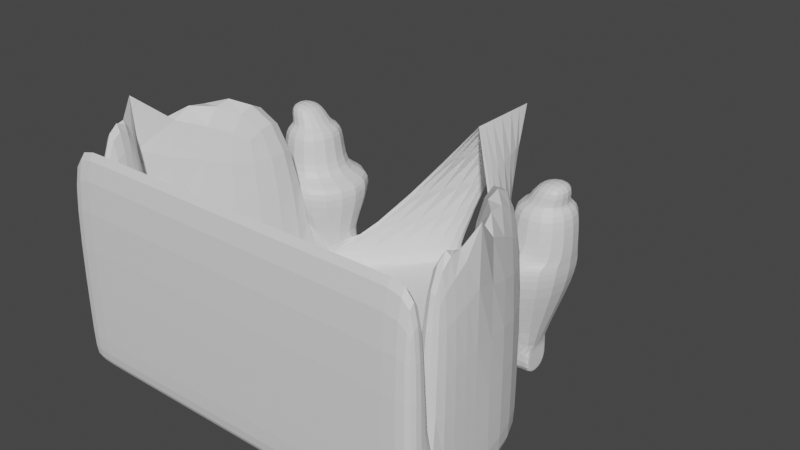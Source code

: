 # Source: palace.blend  (saved by Blender 3.4.6; exported with 4.5.12 LTS)
import bpy
from mathutils import Matrix  # noqa: F401  (used for matrix-valued properties, if any)

bpy.ops.wm.read_factory_settings(use_empty=True)
scene = bpy.context.scene
scene.name = 'Scene'

# ---- collections
col_collection = bpy.data.collections.new('Collection'); scene.collection.children.link(col_collection)

# ---- materials (node trees are filled in below, after node groups)
mat_material = bpy.data.materials.new('Material')
mat_material.alpha_threshold = 0.0
mat_material.use_transparent_shadow = False
mat_material.roughness = 0.5
mat_material.line_color = (0.0, 0.0, 0.0, 1.0)

# ---- material node trees
mat_material.use_nodes = True; mat_material.node_tree.nodes.clear()
_N = mat_material.node_tree.nodes; _L = mat_material.node_tree.links
n0 = _N.new('ShaderNodeOutputMaterial'); n0.name = 'Material Output'; n0.location = (300, 300)
n1 = _N.new('ShaderNodeBsdfPrincipled'); n1.name = 'Principled BSDF'; n1.location = (10, 300)
n1.distribution = 'GGX'
n1.subsurface_method = 'RANDOM_WALK_SKIN'
n1.inputs[3].default_value = 1.45
n1.inputs[27].default_value = (0.0, 0.0, 0.0, 1.0)
n1.inputs[28].default_value = 1.0
_L.new(n1.outputs[0], n0.inputs[0])
n0.is_active_output = True

# ---- world
world_world = bpy.data.worlds.new('World'); scene.world = world_world
world_world.use_nodes = True; world_world.node_tree.nodes.clear()
_N = world_world.node_tree.nodes; _L = world_world.node_tree.links
n0 = _N.new('ShaderNodeOutputWorld'); n0.name = 'World Output'; n0.location = (300, 300)
n1 = _N.new('ShaderNodeBackground'); n1.name = 'Background'; n1.location = (10, 300)
n1.inputs[0].default_value = (0.05088, 0.05088, 0.05088, 1.0)
_L.new(n1.outputs[0], n0.inputs[0])
n0.is_active_output = True
world_world.color = (0.05088, 0.05088, 0.05088)
world_world.use_sun_shadow = False
world_world.sun_shadow_jitter_overblur = 0.0

# ---- meshes
me_cube = bpy.data.meshes.new('Cube')
me_cube.from_pydata([(0.0, 1.227, 3.081), (0.0, 1.227, 1.081), (0.0, -0.7734, 3.081), (0.0, -0.7734, 1.081), (-1.586, 1.227, 3.081), (-1.586, 1.227, 1.081), (-1.586, -0.7734, 3.081), (-1.586, -0.7734, 1.081), (-7.379, -4.567, 1.081), (-7.379, -6.567, 1.081), (-7.379, -6.567, 3.081), (0.0, -6.567, 3.081), (0.0, -6.567, 1.081), (-7.379, -4.567, 3.081), (-7.379, -11.66, 1.081), (-7.379, -11.66, 3.081), (0.0, -11.66, 3.081), (0.0, -11.66, 1.081), (-13.1, -12.29, 1.081), (-13.1, -12.29, 3.081), (-13.1, -17.38, 1.081), (-13.1, -17.38, 3.081), (0.0, -17.38, 3.081), (0.0, -17.38, 1.081), (0.0, 3.295, 0.9905), (-1.586, 3.295, 0.9905), (0.0, 2.214, 2.673), (-1.586, 2.214, 2.673), (0.0, 5.212, 0.8926), (-1.586, 5.212, 0.8926), (0.0, 3.495, 1.918), (-1.586, 3.495, 1.918), (-9.276, -4.567, 1.081), (-9.276, -6.567, 1.081), (-9.276, -6.567, 3.081), (-9.276, -4.567, 3.081), (-9.276, -4.567, 1.081), (-9.276, -6.567, 1.081), (-9.276, -6.567, 3.081), (-9.276, -4.567, 3.081), (-7.379, -4.567, 3.081), (-7.379, -4.567, 1.081), (-9.276, -4.567, 3.081), (-9.276, -4.567, 1.081), (-5.264, -8.796, 8.107), (-5.264, -2.337, 8.107), (-11.39, -8.796, 8.107), (-11.39, -2.337, 8.107), (-5.264, -8.796, 9.802), (-5.264, -2.337, 9.802), (-11.39, -8.796, 9.802), (-11.39, -2.337, 9.802), (-7.261, -7.704, 9.802), (-7.261, -3.358, 9.802), (-11.38, -7.704, 9.802), (-11.38, -3.358, 9.802), (-7.261, -7.704, 12.97), (-7.261, -3.358, 12.97), (-11.38, -7.704, 12.97), (-11.38, -3.358, 12.97), (-8.136, -6.782, 12.87), (-8.136, -4.28, 12.87), (-10.51, -6.782, 12.87), (-10.51, -4.28, 12.87), (-8.803, -6.92, 14.55), (-8.803, -4.418, 14.55), (-11.18, -6.92, 14.55), (-11.18, -4.418, 14.55), (0.0, 5.233, 13.28), (0.0, 7.233, 13.28), (0.0, -0.5599, 13.28), (0.0, 1.44, 13.28), (-13.1, -20.85, 1.081), (-13.1, -20.85, 3.081), (0.0, -20.85, 3.081), (0.0, -20.85, 1.081), (-13.1, -22.56, 1.081), (-13.1, -22.56, 3.081), (0.0, -22.56, 3.081), (0.0, -22.56, 1.081), (0.0, -20.85, 16.28), (-13.1, -20.85, 16.28), (0.0, -22.56, 16.28), (-13.1, -22.56, 16.28), (-1.389, 1.227, 1.081), (-1.389, -0.7734, 3.081), (-1.389, -0.7734, 1.081), (-1.389, 1.227, 3.081), (-6.463, -6.567, 3.081), (-6.463, -6.567, 1.081), (-6.463, -11.66, 3.081), (-6.463, -11.66, 1.081), (-11.47, -17.38, 3.081), (-11.47, -17.38, 1.081), (-1.389, 3.295, 0.9905), (-1.389, 2.214, 2.673), (-1.389, 5.212, 0.8926), (-1.389, 3.495, 1.918), (-11.47, -20.85, 3.081), (-11.47, -20.85, 1.081), (-11.47, -22.56, 3.081), (-11.47, -22.56, 1.081), (-11.47, -20.85, 16.28), (-11.47, -22.56, 16.28), (-7.379, -6.567, 17.47), (-7.379, -11.66, 17.47), (-11.47, -17.38, 17.47), (-13.1, -17.38, 17.47), (-13.1, -12.29, 17.47), (-11.47, -20.85, 17.47), (-13.1, -20.85, 17.47), (0.0, -14.52, 3.081), (-3.231, -11.66, 3.081), (-5.737, -17.38, 3.081), (-8.968, -14.52, 3.081), (-4.484, -14.52, 3.081), (0.0, -17.44, 2.62), (0.0, -18.8, 3.081), (-5.901, -18.8, 3.081), (-0.8409, -17.44, 2.62), (0.0, -17.44, 7.079), (0.0, -18.8, 7.539), (-5.901, -18.8, 7.539), (-0.8409, -17.44, 7.079), (-1.41, -16.38, 4.149), (0.0, -16.38, 4.149), (-1.574, -17.81, 4.149), (0.0, -17.81, 4.149)], [], [(87, 4, 6, 85), (86, 3, 12, 89), (4, 5, 8, 13), (84, 1, 3, 86), (1, 0, 2, 3), (5, 4, 27, 25), (88, 10, 15, 90), (8, 9, 33, 32), (85, 6, 10, 88), (3, 2, 11, 12), (5, 7, 9, 8), (4, 13, 71, 69), (17, 16, 111, 22, 23), (12, 11, 16, 17), (89, 12, 17, 91), (91, 17, 23, 93), (23, 22, 74, 75), (19, 18, 20, 21), (15, 10, 104, 105), (90, 15, 21, 92, 114), (10, 9, 18, 19), (9, 14, 20, 18), (95, 26, 30, 97), (84, 5, 25, 94), (87, 0, 26, 95), (0, 1, 24, 26), (96, 97, 30, 28), (26, 24, 28, 30), (25, 27, 31, 29), (94, 25, 29, 96), (34, 35, 39, 38), (8, 32, 43, 41), (9, 10, 34, 33), (34, 10, 44, 46), (37, 38, 39, 36), (33, 34, 38, 37), (35, 32, 36, 39), (32, 33, 37, 36), (40, 41, 43, 42), (13, 8, 41, 40), (35, 13, 40, 42), (32, 35, 42, 43), (46, 44, 48, 50), (35, 34, 46, 47), (13, 35, 47, 45), (10, 13, 45, 44), (49, 51, 55, 53), (47, 46, 50, 51), (45, 47, 51, 49), (44, 45, 49, 48), (53, 55, 59, 57), (48, 49, 53, 52), (50, 48, 52, 54), (51, 50, 54, 55), (58, 56, 60, 62), (52, 53, 57, 56), (54, 52, 56, 58), (55, 54, 58, 59), (61, 63, 67, 65), (59, 58, 62, 63), (57, 59, 63, 61), (56, 57, 61, 60), (64, 65, 67, 66), (60, 61, 65, 64), (62, 60, 64, 66), (63, 62, 66, 67), (68, 69, 71, 70), (10, 6, 68, 70), (6, 4, 69, 68), (13, 10, 70, 71), (98, 73, 81, 102), (10, 19, 108, 104), (21, 20, 72, 73), (93, 23, 75, 99), (101, 100, 77, 76), (73, 72, 76, 77), (99, 75, 79, 101), (75, 74, 78, 79), (102, 81, 83, 103), (78, 74, 80, 82), (73, 77, 83, 81), (100, 78, 82, 103), (77, 100, 103, 83), (80, 102, 103, 82), (72, 99, 101, 76), (79, 78, 100, 101), (20, 93, 99, 72), (22, 113, 92, 98, 74), (74, 98, 102, 80), (24, 94, 96, 28), (29, 31, 97, 96), (4, 87, 95, 27), (1, 84, 94, 24), (27, 95, 97, 31), (115, 114, 92, 113), (14, 91, 93, 20), (9, 89, 91, 14), (2, 85, 88, 11), (11, 88, 90, 112, 16), (5, 84, 86, 7), (7, 86, 89, 9), (0, 87, 85, 2), (105, 104, 108, 107), (106, 107, 110, 109), (19, 21, 107, 108), (98, 92, 106, 109), (92, 21, 107, 106), (21, 15, 105, 107), (21, 73, 110, 107), (73, 98, 109, 110), (22, 111, 116, 117), (16, 112, 115, 111), (112, 90, 114, 115), (119, 118, 122, 123), (116, 111, 125, 127), (115, 113, 118, 119), (113, 22, 117, 118), (120, 123, 122, 121), (117, 116, 120, 121), (116, 119, 123, 120), (118, 117, 121, 122), (125, 124, 126, 127), (111, 115, 124, 125), (119, 116, 127, 126), (115, 119, 126, 124)])
_uv = me_cube.uv_layers.new(name='UVMap')
_uv.uv.foreach_set('vector', [0.844, 0.5, 0.875, 0.5, 0.875, 0.75, 0.844, 0.75, 0.156, 0.75, 0.375, 0.75, 0.375, 0.75, 0.156, 0.75, 0.625, 0.25, 0.375, 0.25, 0.375, 0.25, 0.625, 0.25, 0.156, 0.5, 0.375, 0.5, 0.375, 0.75, 0.156, 0.75, 0.375, 0.5, 0.625, 0.5, 0.625, 0.75, 0.375, 0.75, 0.375, 0.25, 0.625, 0.25, 0.625, 0.25, 0.375, 0.25, 0.844, 0.75, 0.875, 0.75, 0.875, 0.75, 0.844, 0.75, 0.125, 0.5, 0.125, 0.75, 0.125, 0.75, 0.125, 0.5, 0.844, 0.75, 0.875, 0.75, 0.875, 0.75, 0.844, 0.75, 0.375, 0.75, 0.625, 0.75, 0.625, 0.75, 0.375, 0.75, 0.125, 0.5, 0.125, 0.75, 0.125, 0.75, 0.125, 0.5, 0.625, 0.25, 0.625, 0.25, 0.625, 0.25, 0.625, 0.25, 0.375, 0.75, 0.625, 0.75, 0.625, 0.75, 0.625, 0.75, 0.375, 0.75, 0.375, 0.75, 0.625, 0.75, 0.625, 0.75, 0.375, 0.75, 0.156, 0.75, 0.375, 0.75, 0.375, 0.75, 0.156, 0.75, 0.156, 0.75, 0.375, 0.75, 0.375, 0.75, 0.156, 0.75, 0.375, 0.75, 0.625, 0.75, 0.625, 0.75, 0.375, 0.75, 0.625, 0.0, 0.375, 0.0, 0.375, 0.0, 0.625, 0.0, 0.875, 0.75, 0.875, 0.75, 0.875, 0.75, 0.875, 0.75, 0.844, 0.75, 0.875, 0.75, 0.875, 0.75, 0.844, 0.75, 0.844, 0.75, 0.625, 0.0, 0.375, 0.0, 0.375, 0.0, 0.625, 0.0, 0.125, 0.75, 0.125, 0.75, 0.125, 0.75, 0.125, 0.75, 0.844, 0.5, 0.625, 0.5, 0.625, 0.5, 0.844, 0.5, 0.156, 0.5, 0.125, 0.5, 0.125, 0.5, 0.156, 0.5, 0.844, 0.5, 0.625, 0.5, 0.625, 0.5, 0.844, 0.5, 0.625, 0.5, 0.375, 0.5, 0.375, 0.5, 0.625, 0.5, 0.375, 0.281, 0.625, 0.281, 0.625, 0.5, 0.375, 0.5, 0.625, 0.5, 0.375, 0.5, 0.375, 0.5, 0.625, 0.5, 0.375, 0.25, 0.625, 0.25, 0.625, 0.25, 0.375, 0.25, 0.156, 0.5, 0.125, 0.5, 0.125, 0.5, 0.156, 0.5, 0.875, 0.75, 0.875, 0.5, 0.875, 0.5, 0.875, 0.75, 0.125, 0.5, 0.125, 0.5, 0.125, 0.5, 0.125, 0.5, 0.375, 0.0, 0.625, 0.0, 0.625, 0.0, 0.375, 0.0, 0.625, 0.0, 0.625, 0.0, 0.625, 0.0, 0.625, 0.0, 0.375, 0.0, 0.625, 0.0, 0.625, 0.25, 0.375, 0.25, 0.375, 0.0, 0.625, 0.0, 0.625, 0.0, 0.375, 0.0, 0.625, 0.25, 0.375, 0.25, 0.375, 0.25, 0.625, 0.25, 0.125, 0.5, 0.125, 0.75, 0.125, 0.75, 0.125, 0.5, 0.625, 0.25, 0.375, 0.25, 0.375, 0.25, 0.625, 0.25, 0.625, 0.25, 0.375, 0.25, 0.375, 0.25, 0.625, 0.25, 0.875, 0.5, 0.875, 0.5, 0.875, 0.5, 0.875, 0.5, 0.375, 0.25, 0.625, 0.25, 0.625, 0.25, 0.375, 0.25, 0.625, 0.0, 0.625, 0.0, 0.625, 0.0, 0.625, 0.0, 0.875, 0.5, 0.875, 0.75, 0.875, 0.75, 0.875, 0.5, 0.875, 0.5, 0.875, 0.5, 0.875, 0.5, 0.875, 0.5, 0.875, 0.75, 0.875, 0.5, 0.875, 0.5, 0.875, 0.75, 0.875, 0.5, 0.875, 0.5, 0.875, 0.5, 0.875, 0.5, 0.875, 0.5, 0.875, 0.75, 0.875, 0.75, 0.875, 0.5, 0.875, 0.5, 0.875, 0.5, 0.875, 0.5, 0.875, 0.5, 0.875, 0.75, 0.875, 0.5, 0.875, 0.5, 0.875, 0.75, 0.875, 0.5, 0.875, 0.5, 0.875, 0.5, 0.875, 0.5, 0.875, 0.75, 0.875, 0.5, 0.875, 0.5, 0.875, 0.75, 0.625, 0.0, 0.625, 0.0, 0.625, 0.0, 0.625, 0.0, 0.875, 0.5, 0.875, 0.75, 0.875, 0.75, 0.875, 0.5, 0.625, 0.0, 0.625, 0.0, 0.625, 0.0, 0.625, 0.0, 0.875, 0.75, 0.875, 0.5, 0.875, 0.5, 0.875, 0.75, 0.625, 0.0, 0.625, 0.0, 0.625, 0.0, 0.625, 0.0, 0.875, 0.5, 0.875, 0.75, 0.875, 0.75, 0.875, 0.5, 0.875, 0.5, 0.875, 0.5, 0.875, 0.5, 0.875, 0.5, 0.875, 0.5, 0.875, 0.75, 0.875, 0.75, 0.875, 0.5, 0.875, 0.5, 0.875, 0.5, 0.875, 0.5, 0.875, 0.5, 0.875, 0.75, 0.875, 0.5, 0.875, 0.5, 0.875, 0.75, 0.875, 0.75, 0.875, 0.5, 0.875, 0.5, 0.875, 0.75, 0.875, 0.75, 0.875, 0.5, 0.875, 0.5, 0.875, 0.75, 0.625, 0.0, 0.625, 0.0, 0.625, 0.0, 0.625, 0.0, 0.875, 0.5, 0.875, 0.75, 0.875, 0.75, 0.875, 0.5, 0.875, 0.75, 0.875, 0.5, 0.875, 0.5, 0.875, 0.75, 0.875, 0.75, 0.875, 0.75, 0.875, 0.75, 0.875, 0.75, 0.875, 0.75, 0.875, 0.5, 0.875, 0.5, 0.875, 0.75, 0.875, 0.5, 0.875, 0.75, 0.875, 0.75, 0.875, 0.5, 0.844, 0.75, 0.875, 0.75, 0.875, 0.75, 0.844, 0.75, 0.625, 0.0, 0.625, 0.0, 0.625, 0.0, 0.625, 0.0, 0.625, 0.0, 0.375, 0.0, 0.375, 0.0, 0.625, 0.0, 0.156, 0.75, 0.375, 0.75, 0.375, 0.75, 0.156, 0.75, 0.375, 0.969, 0.625, 0.969, 0.625, 1.0, 0.375, 1.0, 0.625, 0.0, 0.375, 0.0, 0.375, 0.0, 0.625, 0.0, 0.156, 0.75, 0.375, 0.75, 0.375, 0.75, 0.156, 0.75, 0.375, 0.75, 0.625, 0.75, 0.625, 0.75, 0.375, 0.75, 0.844, 0.75, 0.875, 0.75, 0.875, 0.75, 0.844, 0.75, 0.625, 0.75, 0.625, 0.75, 0.625, 0.75, 0.625, 0.75, 0.625, 0.0, 0.625, 0.0, 0.625, 0.0, 0.625, 0.0, 0.625, 0.969, 0.625, 0.75, 0.625, 0.75, 0.625, 0.969, 0.625, 1.0, 0.625, 0.969, 0.625, 0.969, 0.625, 1.0, 0.625, 0.75, 0.844, 0.75, 0.844, 0.75, 0.625, 0.75, 0.125, 0.75, 0.156, 0.75, 0.156, 0.75, 0.125, 0.75, 0.375, 0.75, 0.625, 0.75, 0.625, 0.969, 0.375, 0.969, 0.125, 0.75, 0.156, 0.75, 0.156, 0.75, 0.125, 0.75, 0.625, 0.75, 0.7345, 0.75, 0.844, 0.75, 0.844, 0.75, 0.625, 0.75, 0.625, 0.75, 0.844, 0.75, 0.844, 0.75, 0.625, 0.75, 0.375, 0.5, 0.156, 0.5, 0.156, 0.5, 0.375, 0.5, 0.375, 0.25, 0.625, 0.25, 0.625, 0.281, 0.375, 0.281, 0.875, 0.5, 0.844, 0.5, 0.844, 0.5, 0.875, 0.5, 0.375, 0.5, 0.156, 0.5, 0.156, 0.5, 0.375, 0.5, 0.875, 0.5, 0.844, 0.5, 0.844, 0.5, 0.875, 0.5, 0.7345, 0.75, 0.844, 0.75, 0.844, 0.75, 0.7345, 0.75, 0.125, 0.75, 0.156, 0.75, 0.156, 0.75, 0.125, 0.75, 0.125, 0.75, 0.156, 0.75, 0.156, 0.75, 0.125, 0.75, 0.625, 0.75, 0.844, 0.75, 0.844, 0.75, 0.625, 0.75, 0.625, 0.75, 0.844, 0.75, 0.844, 0.75, 0.7345, 0.75, 0.625, 0.75, 0.125, 0.5, 0.156, 0.5, 0.156, 0.75, 0.125, 0.75, 0.125, 0.75, 0.156, 0.75, 0.156, 0.75, 0.125, 0.75, 0.625, 0.5, 0.844, 0.5, 0.844, 0.75, 0.625, 0.75, 0.875, 0.75, 0.875, 0.75, 0.875, 0.75, 0.875, 0.75, 0.844, 0.75, 0.875, 0.75, 0.875, 0.75, 0.844, 0.75, 0.625, 0.0, 0.625, 0.0, 0.625, 0.0, 0.625, 0.0, 0.844, 0.75, 0.844, 0.75, 0.844, 0.75, 0.844, 0.75, 0.844, 0.75, 0.875, 0.75, 0.875, 0.75, 0.844, 0.75, 0.875, 0.75, 0.875, 0.75, 0.875, 0.75, 0.875, 0.75, 0.625, 0.0, 0.625, 0.0, 0.625, 0.0, 0.625, 0.0, 0.875, 0.75, 0.844, 0.75, 0.844, 0.75, 0.875, 0.75, 0.625, 0.75, 0.625, 0.75, 0.625, 0.75, 0.625, 0.75, 0.625, 0.75, 0.7345, 0.75, 0.7345, 0.75, 0.625, 0.75, 0.7345, 0.75, 0.844, 0.75, 0.844, 0.75, 0.7345, 0.75, 0.7345, 0.75, 0.7345, 0.75, 0.7345, 0.75, 0.7345, 0.75, 0.625, 0.75, 0.625, 0.75, 0.625, 0.75, 0.625, 0.75, 0.7345, 0.75, 0.7345, 0.75, 0.7345, 0.75, 0.7345, 0.75, 0.7345, 0.75, 0.625, 0.75, 0.625, 0.75, 0.7345, 0.75, 0.625, 0.75, 0.7345, 0.75, 0.7345, 0.75, 0.625, 0.75, 0.625, 0.75, 0.625, 0.75, 0.625, 0.75, 0.625, 0.75, 0.625, 0.75, 0.7345, 0.75, 0.7345, 0.75, 0.625, 0.75, 0.7345, 0.75, 0.625, 0.75, 0.625, 0.75, 0.7345, 0.75, 0.625, 0.75, 0.7345, 0.75, 0.7345, 0.75, 0.625, 0.75, 0.625, 0.75, 0.7345, 0.75, 0.7345, 0.75, 0.625, 0.75, 0.7345, 0.75, 0.625, 0.75, 0.625, 0.75, 0.7345, 0.75, 0.7345, 0.75, 0.7345, 0.75, 0.7345, 0.75, 0.7345, 0.75])
me_cube.materials.append(mat_material)
me_cube.use_mirror_vertex_groups = False
me_cube.update()

# ---- objects
ob_cube = bpy.data.objects.new('Cube', me_cube)

# ---- transforms, parenting, visibility, modifiers, constraints
ob_cube.location = (0.0, 0.0, 0.0)
ob_cube.lock_rotations_4d = False
ob_cube.empty_display_type = 'ARROWS'
ob_cube.lineart.crease_threshold = 0.0
_m = ob_cube.modifiers.new('Mirror', 'MIRROR')
_m.use_clip = True
_m = ob_cube.modifiers.new('Subdivision', 'SUBSURF')

# ---- collection membership
col_collection.objects.link(ob_cube)

# ---- scene / render settings (as saved in the file)
scene.frame_start = 1; scene.frame_end = 250; scene.frame_set(1)
scene.render.engine = 'BLENDER_EEVEE_NEXT'
scene.cycles.sampling_pattern = 'TABULATED_SOBOL'
scene.cycles.use_light_tree = False
scene.view_settings.view_transform = 'Filmic'
bpy.context.view_layer.update()

# ---- added for rendering (the .blend has no active camera and no usable light): camera, sun
cam_auto = bpy.data.cameras.new('AutoCamera')
cam_auto.lens = 50.0
cam_auto.sensor_width = 36.0
cam_auto.clip_end = 1000.0
ob_auto_camera = bpy.data.objects.new('AutoCamera', cam_auto)
scene.collection.objects.link(ob_auto_camera)
ob_auto_camera.location = (39.7812, -55.3996, 41.0064)
ob_auto_camera.rotation_euler = (1.09748, -7.21219e-08, 0.694738)
scene.camera = ob_auto_camera
light_auto_sun = bpy.data.lights.new('AutoSun', 'SUN')
light_auto_sun.energy = 3.0
light_auto_sun.angle = 0.0523599
ob_auto_sun = bpy.data.objects.new('AutoSun', light_auto_sun)
scene.collection.objects.link(ob_auto_sun)
ob_auto_sun.rotation_euler = (0.872665, 0.174533, 0.523599)
bpy.context.view_layer.update()

